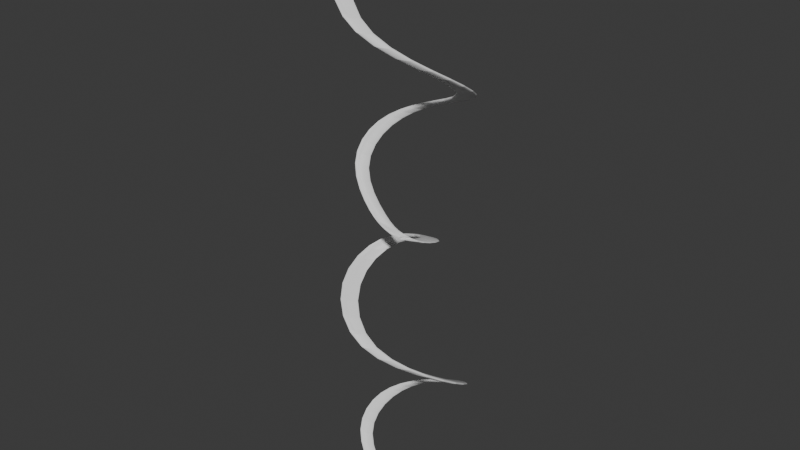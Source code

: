 # Source: spring.blend  (saved by Blender 4.4.30; exported with 4.5.12 LTS)
import bpy
from mathutils import Matrix  # noqa: F401  (used for matrix-valued properties, if any)

bpy.ops.wm.read_factory_settings(use_empty=True)
scene = bpy.context.scene
scene.name = 'Scene'

# ---- collections
col_collection = bpy.data.collections.new('Collection'); scene.collection.children.link(col_collection)

# ---- materials (node trees are filled in below, after node groups)
mat_material = bpy.data.materials.new('Material')
mat_material.alpha_threshold = 0.0
mat_material.roughness = 0.5
mat_material.line_color = (0.0, 0.0, 0.0, 1.0)

# ---- material node trees
mat_material.use_nodes = True; mat_material.node_tree.nodes.clear()
_N = mat_material.node_tree.nodes; _L = mat_material.node_tree.links
n0 = _N.new('ShaderNodeOutputMaterial'); n0.name = 'Material Output'; n0.location = (300, 300)
n1 = _N.new('ShaderNodeBsdfPrincipled'); n1.name = 'Principled BSDF'; n1.location = (10, 300)
n1.inputs[3].default_value = 1.45
_L.new(n1.outputs[0], n0.inputs[0])
n0.is_active_output = True

# ---- world
world_world = bpy.data.worlds.new('World'); scene.world = world_world
world_world.use_nodes = True; world_world.node_tree.nodes.clear()
_N = world_world.node_tree.nodes; _L = world_world.node_tree.links
n0 = _N.new('ShaderNodeOutputWorld'); n0.name = 'World Output'; n0.location = (300, 300)
n1 = _N.new('ShaderNodeBackground'); n1.name = 'Background'; n1.location = (10, 300)
n1.inputs[0].default_value = (0.05088, 0.05088, 0.05088, 1.0)
_L.new(n1.outputs[0], n0.inputs[0])
n0.is_active_output = True
world_world.color = (0.05088, 0.05088, 0.05088)
world_world.sun_shadow_jitter_overblur = 0.0

# ---- meshes
me_cube = bpy.data.meshes.new('Cube')
me_cube.from_pydata([(-0.2287, 0.2194, 2.39), (-0.04926, -0.02857, 1.891), (0.3074, 0.3786, 2.587), (0.03772, -0.3236, 3.053), (-0.3073, -0.1025, 3.314), (-0.2896, 0.3296, 3.482), (0.1691, 0.2822, 3.612), (0.1688, -0.009678, 3.689), (-0.0181, -0.001424, 3.709), (-0.2829, 0.03133, 2.158), (0.01955, 0.3694, 2.497), (0.3483, 0.07888, 2.798), (-0.2094, 0.2271, 2.389), (0.01016, -0.01332, 1.873), (0.3231, 0.3994, 2.587), (0.04729, -0.3075, 3.052), (-0.2887, -0.08502, 3.314), (-0.2691, 0.3461, 3.481), (0.1896, 0.2986, 3.611), (0.1893, 0.006726, 3.688), (-0.01039, 0.02909, 3.708), (-0.2691, 0.04142, 2.151), (0.02619, 0.3895, 2.497), (0.3737, 0.09061, 2.795), (-0.1505, 0.2601, 2.37), (0.02346, 0.03638, 1.868), (0.39, 0.4748, 2.569), (0.09292, -0.258, 3.031), (-0.2176, -0.0252, 3.304), (-0.1919, 0.3969, 3.463), (0.2625, 0.3517, 3.591), (0.2597, 0.06254, 3.668), (0.0713, 0.07091, 3.7), (-0.2264, 0.08215, 2.115), (0.05779, 0.458, 2.478), (0.47, 0.1345, 2.769), (-0.2251, 0.2179, 2.376), (-0.04214, -0.02835, 1.885), (0.3098, 0.3751, 2.573), (0.03784, -0.3273, 3.038), (-0.3038, -0.104, 3.301), (-0.2857, 0.3256, 3.468), (0.1688, 0.2796, 3.597), (0.1704, -0.007942, 3.674), (-0.01257, 0.004585, 3.699), (-0.2846, 0.03136, 2.144), (0.02238, 0.366, 2.483), (0.3501, 0.07526, 2.783), (-0.192, 0.2161, 2.372), (0.02304, -0.01529, 1.87), (0.326, 0.3831, 2.566), (0.05826, -0.3245, 3.032), (-0.2714, -0.09554, 3.304), (-0.2535, 0.3274, 3.463), (0.1949, 0.2873, 3.59), (0.1933, 0.009034, 3.667), (-0.004311, 0.03571, 3.702), (-0.2622, 0.03709, 2.14), (0.03301, 0.3811, 2.477), (0.3808, 0.07676, 2.774), (-0.1362, 0.2475, 2.367), (0.03988, 0.03579, 1.876), (0.391, 0.4591, 2.557), (0.1045, -0.2721, 3.026), (-0.2062, -0.04076, 3.3), (-0.1798, 0.3814, 3.459), (0.2646, 0.3368, 3.58), (0.2626, 0.06039, 3.662), (0.07424, 0.0743, 3.692), (-0.2207, 0.07586, 2.114), (0.06331, 0.4409, 2.469), (0.4741, 0.1189, 2.758), (-0.2287, 0.2194, 0.5019), (-0.04926, -0.02857, 0.002993), (0.3074, 0.3786, 0.6994), (0.03772, -0.3236, 1.165), (-0.3073, -0.1025, 1.426), (-0.2896, 0.3296, 1.594), (0.1691, 0.2822, 1.724), (0.1688, -0.009678, 1.801), (0.04741, -0.03453, 1.858), (-0.2829, 0.03133, 0.2707), (0.01955, 0.3694, 0.6096), (0.3483, 0.07888, 0.9098), (-0.2094, 0.2271, 0.5008), (0.01016, -0.01332, -0.01479), (0.3231, 0.3994, 0.6992), (0.04729, -0.3075, 1.164), (-0.2887, -0.08502, 1.427), (-0.2691, 0.3461, 1.593), (0.1896, 0.2986, 1.723), (0.1893, 0.006726, 1.8), (0.05513, -0.004018, 1.854), (-0.2691, 0.04142, 0.2634), (0.02619, 0.3895, 0.6092), (0.3737, 0.09061, 0.9073), (-0.1505, 0.2601, 0.4823), (0.02346, 0.03638, -0.02028), (0.39, 0.4748, 0.6811), (0.09292, -0.258, 1.143), (-0.2176, -0.0252, 1.416), (-0.1919, 0.3969, 1.575), (0.2625, 0.3517, 1.703), (0.2597, 0.06254, 1.78), (0.1368, 0.0378, 1.833), (-0.2264, 0.08215, 0.2269), (0.05779, 0.458, 0.5904), (0.47, 0.1345, 0.8809), (-0.2251, 0.2179, 0.488), (-0.04214, -0.02835, -0.002357), (0.3098, 0.3751, 0.6851), (0.03784, -0.3273, 1.15), (-0.3038, -0.104, 1.413), (-0.2857, 0.3256, 1.58), (0.1688, 0.2796, 1.709), (0.1704, -0.007942, 1.786), (0.05295, -0.02852, 1.829), (-0.2846, 0.03136, 0.2559), (0.02238, 0.366, 0.5953), (0.3501, 0.07526, 0.8948), (-0.192, 0.2161, 0.4845), (0.02304, -0.01529, -0.01738), (0.326, 0.3831, 0.678), (0.05826, -0.3245, 1.144), (-0.2714, -0.09554, 1.416), (-0.2535, 0.3274, 1.576), (0.1949, 0.2873, 1.702), (0.1933, 0.009034, 1.779), (0.0612, 0.002603, 1.838), (-0.2622, 0.03709, 0.2521), (0.03301, 0.3811, 0.5896), (0.3808, 0.07676, 0.8864), (-0.1362, 0.2475, 0.4793), (0.03988, 0.03579, -0.01198), (0.391, 0.4591, 0.6691), (0.1045, -0.2721, 1.138), (-0.2062, -0.04076, 1.412), (-0.1798, 0.3814, 1.571), (0.2646, 0.3368, 1.692), (0.2626, 0.06039, 1.774), (0.1398, 0.04119, 1.81), (-0.2207, 0.07586, 0.2258), (0.06331, 0.4409, 0.5814), (0.4741, 0.1189, 0.8698)], [], [(11, 23, 15, 3), (0, 12, 22, 10), (6, 18, 19, 7), (3, 15, 16, 4), (2, 14, 23, 11), (9, 21, 12, 0), (7, 19, 20, 8), (4, 16, 17, 5), (10, 22, 14, 2), (1, 13, 21, 9), (5, 17, 18, 6), (22, 34, 26, 14), (13, 25, 33, 21), (17, 29, 30, 18), (23, 35, 27, 15), (12, 24, 34, 22), (18, 30, 31, 19), (15, 27, 28, 16), (14, 26, 35, 23), (21, 33, 24, 12), (19, 31, 32, 20), (16, 28, 29, 17), (47, 39, 51, 59), (36, 46, 58, 48), (42, 43, 55, 54), (39, 40, 52, 51), (38, 47, 59, 50), (45, 36, 48, 57), (43, 44, 56, 55), (40, 41, 53, 52), (46, 38, 50, 58), (37, 45, 57, 49), (41, 42, 54, 53), (58, 50, 62, 70), (49, 57, 69, 61), (53, 54, 66, 65), (59, 51, 63, 71), (48, 58, 70, 60), (54, 55, 67, 66), (51, 52, 64, 63), (50, 59, 71, 62), (57, 48, 60, 69), (55, 56, 68, 67), (52, 53, 65, 64), (0, 36, 45, 9), (2, 38, 46, 10), (3, 39, 47, 11), (4, 40, 39, 3), (5, 41, 40, 4), (6, 42, 41, 5), (7, 43, 42, 6), (8, 44, 43, 7), (9, 45, 37, 1), (10, 46, 36, 0), (11, 47, 38, 2), (20, 56, 44, 8), (140, 61, 25, 128), (33, 69, 60, 24), (34, 70, 62, 26), (35, 71, 63, 27), (27, 63, 64, 28), (28, 64, 65, 29), (29, 65, 66, 30), (30, 66, 67, 31), (31, 67, 68, 32), (25, 61, 69, 33), (24, 60, 70, 34), (26, 62, 71, 35), (104, 49, 61, 140), (32, 68, 56, 20), (83, 75, 87, 95), (72, 82, 94, 84), (78, 79, 91, 90), (75, 76, 88, 87), (74, 83, 95, 86), (81, 72, 84, 93), (79, 80, 92, 91), (76, 77, 89, 88), (82, 74, 86, 94), (73, 81, 93, 85), (77, 78, 90, 89), (94, 86, 98, 106), (85, 93, 105, 97), (89, 90, 102, 101), (95, 87, 99, 107), (84, 94, 106, 96), (90, 91, 103, 102), (87, 88, 100, 99), (86, 95, 107, 98), (93, 84, 96, 105), (91, 92, 104, 103), (88, 89, 101, 100), (119, 131, 123, 111), (108, 120, 130, 118), (114, 126, 127, 115), (111, 123, 124, 112), (110, 122, 131, 119), (117, 129, 120, 108), (115, 127, 128, 116), (112, 124, 125, 113), (118, 130, 122, 110), (109, 121, 129, 117), (113, 125, 126, 114), (130, 142, 134, 122), (121, 133, 141, 129), (125, 137, 138, 126), (131, 143, 135, 123), (120, 132, 142, 130), (126, 138, 139, 127), (123, 135, 136, 124), (122, 134, 143, 131), (129, 141, 132, 120), (127, 139, 140, 128), (124, 136, 137, 125), (72, 81, 117, 108), (74, 82, 118, 110), (75, 83, 119, 111), (76, 75, 111, 112), (77, 76, 112, 113), (78, 77, 113, 114), (79, 78, 114, 115), (80, 79, 115, 116), (81, 73, 109, 117), (82, 72, 108, 118), (83, 74, 110, 119), (92, 37, 49, 104), (73, 85, 121, 109), (105, 96, 132, 141), (106, 98, 134, 142), (107, 99, 135, 143), (99, 100, 136, 135), (100, 101, 137, 136), (101, 102, 138, 137), (102, 103, 139, 138), (103, 104, 140, 139), (97, 105, 141, 133), (96, 106, 142, 132), (98, 107, 143, 134), (85, 97, 133, 121), (80, 1, 37, 92), (128, 25, 13, 116), (116, 13, 1, 80)])
_uv = me_cube.uv_layers.new(name='UVMap')
_uv.uv.foreach_set('vector', [0.0, 0.0, 0.0, 0.0, 0.0, 0.0, 0.0, 0.0, 0.0, 0.0, 0.0, 0.0, 0.0, 0.0, 0.0, 0.0, 0.0, 0.0, 0.0, 0.0, 0.0, 0.0, 0.0, 0.0, 0.0, 0.0, 0.0, 0.0, 0.0, 0.0, 0.0, 0.0, 0.0, 0.0, 0.0, 0.0, 0.0, 0.0, 0.0, 0.0, 0.0, 0.0, 0.0, 0.0, 0.0, 0.0, 0.0, 0.0, 0.0, 0.0, 0.0, 0.0, 0.0, 0.0, 0.0, 0.0, 0.0, 0.0, 0.0, 0.0, 0.0, 0.0, 0.0, 0.0, 0.0, 0.0, 0.0, 0.0, 0.0, 0.0, 0.0, 0.0, 0.0, 0.0, 0.0, 0.0, 0.0, 0.0, 0.0, 0.0, 0.0, 0.0, 0.0, 0.0, 0.0, 0.0, 0.0, 0.0, 0.0, 0.0, 0.0, 0.0, 0.0, 0.0, 0.0, 0.0, 0.0, 0.0, 0.0, 0.0, 0.0, 0.0, 0.0, 0.0, 0.0, 0.0, 0.0, 0.0, 0.0, 0.0, 0.0, 0.0, 0.0, 0.0, 0.0, 0.0, 0.0, 0.0, 0.0, 0.0, 0.0, 0.0, 0.0, 0.0, 0.0, 0.0, 0.0, 0.0, 0.0, 0.0, 0.0, 0.0, 0.0, 0.0, 0.0, 0.0, 0.0, 0.0, 0.0, 0.0, 0.0, 0.0, 0.0, 0.0, 0.0, 0.0, 0.0, 0.0, 0.0, 0.0, 0.0, 0.0, 0.0, 0.0, 0.0, 0.0, 0.0, 0.0, 0.0, 0.0, 0.0, 0.0, 0.0, 0.0, 0.0, 0.0, 0.0, 0.0, 0.0, 0.0, 0.0, 0.0, 0.0, 0.0, 0.0, 0.0, 0.0, 0.0, 0.0, 0.0, 0.0, 0.0, 0.0, 0.0, 0.0, 0.0, 0.0, 0.0, 0.0, 0.0, 0.0, 0.0, 0.0, 0.0, 0.0, 0.0, 0.0, 0.0, 0.0, 0.0, 0.0, 0.0, 0.0, 0.0, 0.0, 0.0, 0.0, 0.0, 0.0, 0.0, 0.0, 0.0, 0.0, 0.0, 0.0, 0.0, 0.0, 0.0, 0.0, 0.0, 0.0, 0.0, 0.0, 0.0, 0.0, 0.0, 0.0, 0.0, 0.0, 0.0, 0.0, 0.0, 0.0, 0.0, 0.0, 0.0, 0.0, 0.0, 0.0, 0.0, 0.0, 0.0, 0.0, 0.0, 0.0, 0.0, 0.0, 0.0, 0.0, 0.0, 0.0, 0.0, 0.0, 0.0, 0.0, 0.0, 0.0, 0.0, 0.0, 0.0, 0.0, 0.0, 0.0, 0.0, 0.0, 0.0, 0.0, 0.0, 0.0, 0.0, 0.0, 0.0, 0.0, 0.0, 0.0, 0.0, 0.0, 0.0, 0.0, 0.0, 0.0, 0.0, 0.0, 0.0, 0.0, 0.0, 0.0, 0.0, 0.0, 0.0, 0.0, 0.0, 0.0, 0.0, 0.0, 0.0, 0.0, 0.0, 0.0, 0.0, 0.0, 0.0, 0.0, 0.0, 0.0, 0.0, 0.0, 0.0, 0.0, 0.0, 0.0, 0.0, 0.0, 0.0, 0.0, 0.0, 0.0, 0.0, 0.0, 0.0, 0.0, 0.0, 0.0, 0.0, 0.0, 0.0, 0.0, 0.0, 0.0, 0.0, 0.0, 0.0, 0.0, 0.0, 0.0, 0.0, 0.0, 0.0, 0.0, 0.0, 0.0, 0.0, 0.0, 0.0, 0.0, 0.0, 0.0, 0.0, 0.0, 0.0, 0.0, 0.0, 0.0, 0.0, 0.0, 0.0, 0.0, 0.0, 0.0, 0.0, 0.0, 0.0, 0.0, 0.0, 0.0, 0.0, 0.0, 0.0, 0.0, 0.0, 0.0, 0.0, 0.0, 0.0, 0.0, 0.0, 0.0, 0.0, 0.0, 0.0, 0.0, 0.0, 0.0, 0.0, 0.0, 0.0, 0.0, 0.0, 0.0, 0.0, 0.0, 0.0, 0.0, 0.0, 0.0, 0.0, 0.0, 0.0, 0.0, 0.0, 0.0, 0.0, 0.0, 0.0, 0.0, 0.0, 0.0, 0.0, 0.0, 0.0, 0.0, 0.0, 0.0, 0.0, 0.0, 0.0, 0.0, 0.0, 0.0, 0.0, 0.0, 0.0, 0.0, 0.0, 0.0, 0.0, 0.0, 0.0, 0.0, 0.0, 0.0, 0.0, 0.0, 0.0, 0.0, 0.0, 0.0, 0.0, 0.0, 0.0, 0.0, 0.0, 0.0, 0.0, 0.0, 0.0, 0.0, 0.0, 0.0, 0.0, 0.0, 0.0, 0.0, 0.0, 0.0, 0.0, 0.0, 0.0, 0.0, 0.0, 0.0, 0.0, 0.0, 0.0, 0.0, 0.0, 0.0, 0.0, 0.0, 0.0, 0.0, 0.0, 0.0, 0.0, 0.0, 0.0, 0.0, 0.0, 0.0, 0.0, 0.0, 0.0, 0.0, 0.0, 0.0, 0.0, 0.0, 0.0, 0.0, 0.0, 0.0, 0.0, 0.0, 0.0, 0.0, 0.0, 0.0, 0.0, 0.0, 0.0, 0.0, 0.0, 0.0, 0.0, 0.0, 0.0, 0.0, 0.0, 0.0, 0.0, 0.0, 0.0, 0.0, 0.0, 0.0, 0.0, 0.0, 0.0, 0.0, 0.0, 0.0, 0.0, 0.0, 0.0, 0.0, 0.0, 0.0, 0.0, 0.0, 0.0, 0.0, 0.0, 0.0, 0.0, 0.0, 0.0, 0.0, 0.0, 0.0, 0.0, 0.0, 0.0, 0.0, 0.0, 0.0, 0.0, 0.0, 0.0, 0.0, 0.0, 0.0, 0.0, 0.0, 0.0, 0.0, 0.0, 0.0, 0.0, 0.0, 0.0, 0.0, 0.0, 0.0, 0.0, 0.0, 0.0, 0.0, 0.0, 0.0, 0.0, 0.0, 0.0, 0.0, 0.0, 0.0, 0.0, 0.0, 0.0, 0.0, 0.0, 0.0, 0.0, 0.0, 0.0, 0.0, 0.0, 0.0, 0.0, 0.0, 0.0, 0.0, 0.0, 0.0, 0.0, 0.0, 0.0, 0.0, 0.0, 0.0, 0.0, 0.0, 0.0, 0.0, 0.0, 0.0, 0.0, 0.0, 0.0, 0.0, 0.0, 0.0, 0.0, 0.0, 0.0, 0.0, 0.0, 0.0, 0.0, 0.0, 0.0, 0.0, 0.0, 0.0, 0.0, 0.0, 0.0, 0.0, 0.0, 0.0, 0.0, 0.0, 0.0, 0.0, 0.0, 0.0, 0.0, 0.0, 0.0, 0.0, 0.0, 0.0, 0.0, 0.0, 0.0, 0.0, 0.0, 0.0, 0.0, 0.0, 0.0, 0.0, 0.0, 0.0, 0.0, 0.0, 0.0, 0.0, 0.0, 0.0, 0.0, 0.0, 0.0, 0.0, 0.0, 0.0, 0.0, 0.0, 0.0, 0.0, 0.0, 0.0, 0.0, 0.0, 0.0, 0.0, 0.0, 0.0, 0.0, 0.0, 0.0, 0.0, 0.0, 0.0, 0.0, 0.0, 0.0, 0.0, 0.0, 0.0, 0.0, 0.0, 0.0, 0.0, 0.0, 0.0, 0.0, 0.0, 0.0, 0.0, 0.0, 0.0, 0.0, 0.0, 0.0, 0.0, 0.0, 0.0, 0.0, 0.0, 0.0, 0.0, 0.0, 0.0, 0.0, 0.0, 0.0, 0.0, 0.0, 0.0, 0.0, 0.0, 0.0, 0.0, 0.0, 0.0, 0.0, 0.0, 0.0, 0.0, 0.0, 0.0, 0.0, 0.0, 0.0, 0.0, 0.0, 0.0, 0.0, 0.0, 0.0, 0.0, 0.0, 0.0, 0.0, 0.0, 0.0, 0.0, 0.0, 0.0, 0.0, 0.0, 0.0, 0.0, 0.0, 0.0, 0.0, 0.0, 0.0, 0.0, 0.0, 0.0, 0.0, 0.0, 0.0, 0.0, 0.0, 0.0, 0.0, 0.0, 0.0, 0.0, 0.0, 0.0, 0.0, 0.0, 0.0, 0.0, 0.0, 0.0, 0.0, 0.0, 0.0, 0.0, 0.0, 0.0, 0.0, 0.0, 0.0, 0.0, 0.0, 0.0, 0.0, 0.0, 0.0, 0.0, 0.0, 0.0, 0.0, 0.0, 0.0, 0.0, 0.0, 0.0, 0.0, 0.0, 0.0, 0.0, 0.0, 0.0, 0.0, 0.0, 0.0, 0.0, 0.0, 0.0, 0.0, 0.0, 0.0, 0.0, 0.0, 0.0, 0.0, 0.0, 0.0, 0.0, 0.0, 0.0, 0.0, 0.0, 0.0, 0.0, 0.0, 0.0, 0.0, 0.0, 0.0, 0.0, 0.0, 0.0, 0.0, 0.0, 0.0, 0.0, 0.0, 0.0, 0.0, 0.0, 0.0, 0.0, 0.0, 0.0, 0.0, 0.0, 0.0, 0.0, 0.0, 0.0, 0.0, 0.0, 0.0, 0.0, 0.0, 0.0, 0.0, 0.0, 0.0, 0.0, 0.0, 0.0, 0.0, 0.0, 0.0, 0.0, 0.0, 0.0, 0.0, 0.0, 0.0, 0.0, 0.0, 0.0, 0.0, 0.0, 0.0, 0.0, 0.0, 0.0, 0.0, 0.0, 0.0, 0.0, 0.0, 0.0, 0.0, 0.0, 0.0, 0.0, 0.0, 0.0, 0.0, 0.0, 0.0, 0.0, 0.0, 0.0, 0.0, 0.0, 0.0, 0.0, 0.0, 0.0, 0.0, 0.0, 0.0, 0.0, 0.0, 0.0, 0.0, 0.0, 0.0, 0.0, 0.0, 0.0, 0.0, 0.0, 0.0, 0.0, 0.0, 0.0, 0.0, 0.0, 0.0, 0.0, 0.0, 0.0, 0.0, 0.0, 0.0, 0.0, 0.0, 0.0, 0.0, 0.0, 0.0, 0.0, 0.0, 0.0, 0.0, 0.0, 0.0, 0.0, 0.0, 0.0, 0.0, 0.0, 0.0, 0.0, 0.0, 0.0, 0.0, 0.0, 0.0, 0.0, 0.0, 0.0, 0.0, 0.0, 0.0, 0.0, 0.0, 0.0, 0.0, 0.0, 0.0, 0.0, 0.0, 0.0, 0.0, 0.0, 0.0, 0.0, 0.0, 0.0, 0.0, 0.0, 0.0, 0.0, 0.0, 0.0, 0.0, 0.0, 0.0, 0.0, 0.0, 0.0, 0.0, 0.0, 0.0, 0.0, 0.0, 0.0, 0.0, 0.0, 0.0, 0.0, 0.0, 0.0, 0.0, 0.0, 0.0, 0.0, 0.0, 0.0, 0.0, 0.0, 0.0, 0.0, 0.0, 0.0, 0.0, 0.0, 0.0, 0.0, 0.0, 0.0, 0.0, 0.0, 0.0, 0.0, 0.0, 0.0, 0.0, 0.0, 0.0, 0.0, 0.0, 0.0, 0.0, 0.0, 0.0, 0.0, 0.0, 0.0, 0.0, 0.0, 0.0, 0.0, 0.0, 0.0, 0.0, 0.0, 0.0, 0.0, 0.0, 0.0, 0.0, 0.0, 0.0, 0.0, 0.0, 0.0, 0.0, 0.0, 0.0, 0.0, 0.0, 0.0, 0.0, 0.0, 0.0, 0.0, 0.0, 0.0, 0.0, 0.0, 0.0, 0.0, 0.0, 0.0, 0.0, 0.0, 0.0, 0.0, 0.0, 0.0, 0.0, 0.0, 0.0, 0.0, 0.0, 0.0, 0.0, 0.0, 0.0, 0.0, 0.0, 0.0, 0.0, 0.0, 0.0, 0.0, 0.0, 0.0, 0.0, 0.0, 0.0, 0.0, 0.0, 0.0, 0.0, 0.0, 0.0, 0.0, 0.0, 0.0, 0.0, 0.0, 0.0, 0.0, 0.0, 0.0, 0.0, 0.0, 0.0, 0.0, 0.0, 0.0, 0.0, 0.0, 0.0, 0.0, 0.0, 0.0, 0.0, 0.0, 0.0])
me_cube.materials.append(mat_material)
me_cube.use_mirror_vertex_groups = False
me_cube.update()

# ---- objects
ob_cube = bpy.data.objects.new('Cube', me_cube)

# ---- transforms, parenting, visibility, modifiers, constraints
ob_cube.location = (0.0, 0.0, 0.0)
ob_cube.lock_rotations_4d = False
ob_cube.empty_display_type = 'ARROWS'
ob_cube.lineart.crease_threshold = 0.0
_m = ob_cube.modifiers.new('Subdivision', 'SUBSURF')

# ---- collection membership
col_collection.objects.link(ob_cube)

# ---- scene / render settings (as saved in the file)
scene.frame_start = 1; scene.frame_end = 250; scene.frame_set(1)
scene.render.engine = 'BLENDER_EEVEE_NEXT'
bpy.context.view_layer.update()

# ---- added for rendering (the .blend has no active camera and no usable light): camera, sun
cam_auto = bpy.data.cameras.new('AutoCamera')
cam_auto.lens = 50.0
cam_auto.sensor_width = 36.0
cam_auto.clip_end = 1000.0
ob_auto_camera = bpy.data.objects.new('AutoCamera', cam_auto)
scene.collection.objects.link(ob_auto_camera)
ob_auto_camera.location = (3.68601, -4.24941, 4.72648)
ob_auto_camera.rotation_euler = (1.09748, -7.21219e-08, 0.694738)
scene.camera = ob_auto_camera
light_auto_sun = bpy.data.lights.new('AutoSun', 'SUN')
light_auto_sun.energy = 3.0
light_auto_sun.angle = 0.0523599
ob_auto_sun = bpy.data.objects.new('AutoSun', light_auto_sun)
scene.collection.objects.link(ob_auto_sun)
ob_auto_sun.rotation_euler = (0.872665, 0.174533, 0.523599)
bpy.context.view_layer.update()
